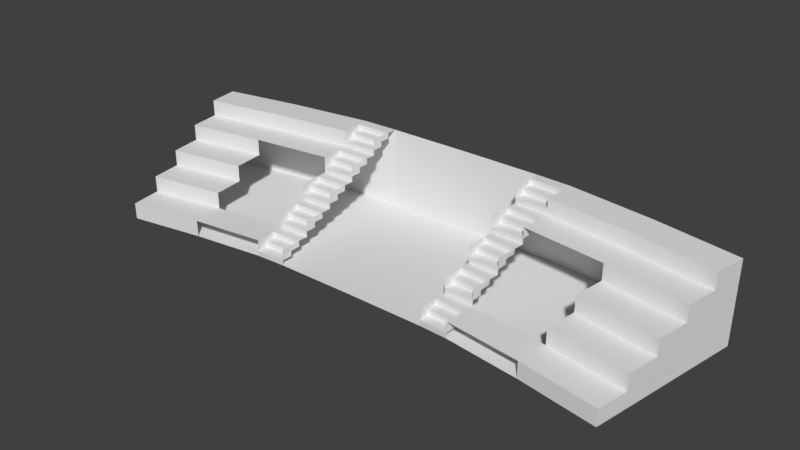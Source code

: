 # Source: Stand.blend  (saved by Blender 2.79.0; exported with 4.5.12 LTS)
import bpy
from mathutils import Matrix  # noqa: F401  (used for matrix-valued properties, if any)

bpy.ops.wm.read_factory_settings(use_empty=True)
scene = bpy.context.scene
scene.name = 'Scene'

# ---- collections
col_collection_1 = bpy.data.collections.new('Collection 1'); scene.collection.children.link(col_collection_1)

# ---- world
world_world = bpy.data.worlds.new('World'); scene.world = world_world
world_world.color = (0.05088, 0.05088, 0.05088)
world_world.use_sun_shadow = False
world_world.sun_shadow_jitter_overblur = 0.0
world_world.cycles.sampling_method = 'MANUAL'

# ---- meshes
me_plane = bpy.data.meshes.new('Plane')
me_plane.from_pydata([(4.901, -10.03, 0.0), (5.105, -0.03271, 0.0), (0.0, -10.0, 0.0), (0.0, 0.0, 0.0), (5.105, -0.03271, 5.0), (0.0, 0.0, 5.0), (0.0, -10.0, 1.0), (0.0, -8.0, 1.0), (0.0, -8.0, 2.0), (0.0, -6.0, 2.0), (0.0, -6.0, 3.0), (0.0, -4.0, 3.0), (0.0, -4.0, 4.0), (0.0, -2.0, 4.0), (0.0, -2.0, 5.0), (4.901, -9.364, 0.6667), (4.941, -8.031, 1.0), (4.941, -7.364, 1.667), (4.982, -6.031, 2.0), (4.982, -5.365, 2.667), (5.023, -4.032, 3.0), (5.023, -3.365, 3.667), (5.064, -2.032, 4.0), (5.064, -1.366, 4.667), (6.72, -10.16, 0.03989), (7.219, -0.1773, 0.04098), (7.299, -0.1818, 5.04), (6.736, -9.499, 0.7064), (6.835, -8.168, 1.04), (6.851, -7.502, 1.707), (6.951, -6.172, 2.04), (6.967, -5.506, 2.707), (7.067, -4.175, 3.04), (7.083, -3.509, 3.707), (7.183, -2.178, 4.04), (7.199, -1.513, 4.707), (11.31, -10.67, -0.03415), (12.58, -0.752, -0.04542), (12.66, -0.7565, 4.954), (11.33, -10.67, 0.9657), (11.58, -8.688, 0.9635), (11.6, -8.689, 1.963), (11.85, -6.705, 1.961), (11.87, -6.706, 2.961), (12.12, -4.722, 2.959), (12.14, -4.723, 3.959), (12.39, -2.739, 3.956), (12.41, -2.74, 4.956), (16.1, -11.41, -0.1141), (17.71, -1.541, -0.1254), (17.79, -1.548, 4.874), (16.12, -11.41, 0.8857), (16.44, -9.438, 0.8835), (16.46, -9.44, 1.883), (16.78, -7.466, 1.881), (16.79, -7.467, 2.881), (17.12, -5.493, 2.879), (17.13, -5.495, 3.879), (17.45, -3.521, 3.876), (17.47, -3.522, 4.876), (0.0, -9.333, 1.0), (0.0, -8.667, 1.0), (4.914, -8.697, 0.6667), (4.928, -8.698, 1.0), (6.769, -8.833, 0.7065), (6.802, -8.834, 1.04), (11.41, -10.01, 0.965), (11.5, -9.35, 0.9642), (16.23, -10.75, 0.885), (16.33, -10.1, 0.8842), (0.0, -7.333, 2.0), (0.0, -6.667, 2.0), (4.955, -6.698, 1.667), (4.969, -6.698, 2.0), (6.885, -6.837, 1.707), (6.918, -6.837, 2.04), (11.68, -8.028, 1.963), (11.77, -7.367, 1.962), (16.56, -8.782, 1.883), (16.67, -8.124, 1.882), (0.0, -8.0, 1.333), (0.0, -8.0, 1.667), (4.941, -8.031, 1.333), (4.941, -7.364, 1.333), (6.841, -8.168, 1.373), (6.846, -7.502, 1.373), (11.59, -8.689, 1.297), (11.59, -8.689, 1.63), (16.45, -9.439, 1.217), (16.45, -9.439, 1.55), (0.0, -10.0, 0.3333), (0.0, -10.0, 0.6667), (4.901, -10.03, 0.3333), (4.901, -9.364, 0.3333), (6.725, -10.17, 0.3732), (6.73, -9.499, 0.3731), (11.32, -10.67, 0.2991), (11.32, -10.67, 0.6324), (16.11, -11.41, 0.2192), (16.11, -11.41, 0.5524), (0.0, -6.0, 2.333), (0.0, -6.0, 2.667), (4.982, -6.031, 2.333), (4.982, -5.365, 2.333), (6.957, -6.172, 2.373), (6.962, -5.506, 2.373), (11.86, -6.706, 2.294), (11.86, -6.706, 2.628), (16.78, -7.466, 2.214), (16.79, -7.467, 2.548), (0.0, -5.333, 3.0), (0.0, -4.667, 3.0), (4.996, -4.698, 2.667), (5.009, -4.698, 3.0), (7.001, -4.84, 2.707), (7.034, -4.841, 3.04), (11.95, -6.045, 2.96), (12.04, -5.384, 2.959), (16.9, -6.809, 2.88), (17.01, -6.151, 2.879), (0.0, -4.0, 3.333), (0.0, -4.0, 3.667), (5.023, -4.032, 3.333), (5.023, -3.365, 3.333), (7.073, -4.175, 3.373), (7.078, -3.509, 3.373), (12.13, -4.723, 3.292), (12.13, -4.723, 3.625), (17.12, -5.494, 3.212), (17.13, -5.494, 3.545), (0.0, -3.333, 4.0), (0.0, -2.667, 4.0), (5.037, -2.699, 3.667), (5.05, -2.699, 4.0), (7.117, -2.843, 3.707), (7.15, -2.844, 4.04), (12.22, -4.062, 3.958), (12.31, -3.401, 3.957), (17.24, -4.837, 3.878), (17.35, -4.179, 3.877), (0.0, -1.333, 5.0), (0.0, -0.6667, 5.0), (5.077, -0.6991, 4.667), (5.091, -0.6992, 5.0), (7.233, -0.8468, 4.707), (7.266, -0.8477, 5.04), (12.49, -2.079, 4.955), (12.58, -1.418, 4.955), (17.58, -2.864, 4.875), (17.68, -2.206, 4.875), (0.0, -2.0, 4.333), (0.0, -2.0, 4.667), (5.064, -2.032, 4.333), (5.064, -1.366, 4.333), (7.189, -2.179, 4.374), (7.194, -1.512, 4.373), (12.4, -2.74, 4.29), (12.4, -2.74, 4.623), (17.46, -3.521, 4.21), (17.46, -3.522, 4.543), (4.901, -10.03, 1.0), (4.941, -8.031, 2.0), (4.982, -6.031, 3.0), (5.023, -4.032, 4.0), (5.064, -2.032, 5.0), (6.72, -10.16, 1.04), (6.835, -8.168, 2.04), (6.951, -6.172, 3.04), (7.067, -4.175, 4.04), (7.183, -2.178, 5.04)], [(141, 5), (91, 6), (61, 7), (81, 8), (71, 9), (101, 10), (111, 11), (121, 12), (131, 13), (151, 14), (7, 16), (9, 18), (11, 20), (13, 22), (32, 44), (41, 166), (43, 167), (30, 42), (6, 60), (60, 61), (10, 162), (8, 70), (70, 71), (7, 80), (80, 81), (2, 90), (90, 91), (9, 100), (100, 101), (10, 110), (110, 111), (11, 120), (120, 121), (12, 130), (130, 131), (12, 163), (14, 140), (140, 141), (14, 164), (13, 150), (150, 151), (6, 160), (8, 161)], [(0, 2, 3, 1), (3, 5, 4, 1), (52, 40, 67, 66, 39, 51, 68, 69), (113, 115, 32, 20), (34, 135, 168, 45, 136, 137, 46), (59, 47, 157, 156, 46, 58, 158, 159), (39, 97, 96, 36, 48, 98, 99, 51), (83, 85, 29, 17), (1, 25, 24, 0), (123, 125, 33, 21), (73, 75, 30, 18), (93, 95, 27, 15), (133, 135, 34, 22), (143, 145, 26, 4), (103, 105, 31, 19), (4, 26, 25, 1), (63, 65, 28, 16), (153, 155, 35, 23), (26, 38, 37, 25), (25, 37, 36, 24), (49, 50, 149, 148, 59, 159, 158, 58, 139, 138, 57, 129, 128, 56, 119, 118, 55, 109, 108, 54, 79, 78, 53, 89, 88, 52, 69, 68, 51, 99, 98, 48), (38, 50, 49, 37), (37, 49, 48, 36), (15, 27, 64, 62), (62, 64, 65, 63), (17, 29, 74, 72), (72, 74, 75, 73), (16, 28, 84, 82), (82, 84, 85, 83), (0, 24, 94, 92), (92, 94, 95, 93), (38, 147, 146, 47, 59, 148, 149, 50), (18, 30, 104, 102), (102, 104, 105, 103), (38, 26, 145, 169, 47, 146, 147), (19, 31, 114, 112), (112, 114, 115, 113), (20, 32, 124, 122), (122, 124, 125, 123), (43, 107, 106, 42, 54, 108, 109, 55), (21, 33, 134, 132), (132, 134, 135, 133), (47, 169, 154, 34, 46, 156, 157), (23, 35, 144, 142), (142, 144, 145, 143), (19, 112, 113, 162, 102, 103), (22, 34, 154, 152), (152, 154, 155, 153), (56, 44, 117, 116, 43, 55, 118, 119), (21, 132, 133, 163, 122, 123), (53, 41, 87, 86, 40, 52, 88, 89), (57, 45, 127, 126, 44, 56, 128, 129), (33, 125, 124, 168, 135, 134), (155, 154, 169, 145, 144, 35), (54, 42, 77, 76, 41, 53, 78, 79), (28, 65, 165, 39, 66, 67, 40), (23, 142, 143, 164, 152, 153), (31, 105, 104, 167, 115, 114), (27, 95, 94, 165, 65, 64), (15, 62, 63, 160, 92, 93), (46, 137, 136, 45, 57, 138, 139, 58), (29, 85, 84, 166, 75, 74), (17, 72, 73, 161, 82, 83)])
me_plane.use_remesh_preserve_volume = False
me_plane.use_remesh_preserve_attributes = False
me_plane.use_mirror_vertex_groups = False
me_plane.update()

# ---- objects
ob_plane = bpy.data.objects.new('Plane', me_plane)

# ---- transforms, parenting, visibility, modifiers, constraints
ob_plane.location = (0.0, 0.0, 0.0)
ob_plane.lineart.crease_threshold = 0.0
_m = ob_plane.modifiers.new('Mirror', 'MIRROR')
_m.use_clip = True

# ---- collection membership
col_collection_1.objects.link(ob_plane)

# ---- scene / render settings (as saved in the file)
scene.frame_start = 1; scene.frame_end = 250; scene.frame_set(1)
scene.render.engine = 'BLENDER_EEVEE_NEXT'
scene.render.resolution_percentage = 50
scene.render.dither_intensity = 0.0
scene.cycles.use_denoising = False
scene.cycles.samples = 128
scene.cycles.sampling_pattern = 'TABULATED_SOBOL'
scene.cycles.use_adaptive_sampling = False
scene.cycles.use_light_tree = False
scene.cycles.blur_glossy = 0.0
scene.cycles.sample_clamp_indirect = 0.0
scene.view_settings.view_transform = 'Standard'
bpy.context.view_layer.update()

# ---- added for rendering (the .blend has no active camera and no usable light): camera, sun
cam_auto = bpy.data.cameras.new('AutoCamera')
cam_auto.lens = 50.0
cam_auto.sensor_width = 36.0
cam_auto.clip_end = 1000.0
ob_auto_camera = bpy.data.objects.new('AutoCamera', cam_auto)
scene.collection.objects.link(ob_auto_camera)
ob_auto_camera.location = (34.9019, -47.5883, 30.379)
ob_auto_camera.rotation_euler = (1.09748, -7.21219e-08, 0.694738)
scene.camera = ob_auto_camera
light_auto_sun = bpy.data.lights.new('AutoSun', 'SUN')
light_auto_sun.energy = 3.0
light_auto_sun.angle = 0.0523599
ob_auto_sun = bpy.data.objects.new('AutoSun', light_auto_sun)
scene.collection.objects.link(ob_auto_sun)
ob_auto_sun.rotation_euler = (0.872665, 0.174533, 0.523599)
bpy.context.view_layer.update()
